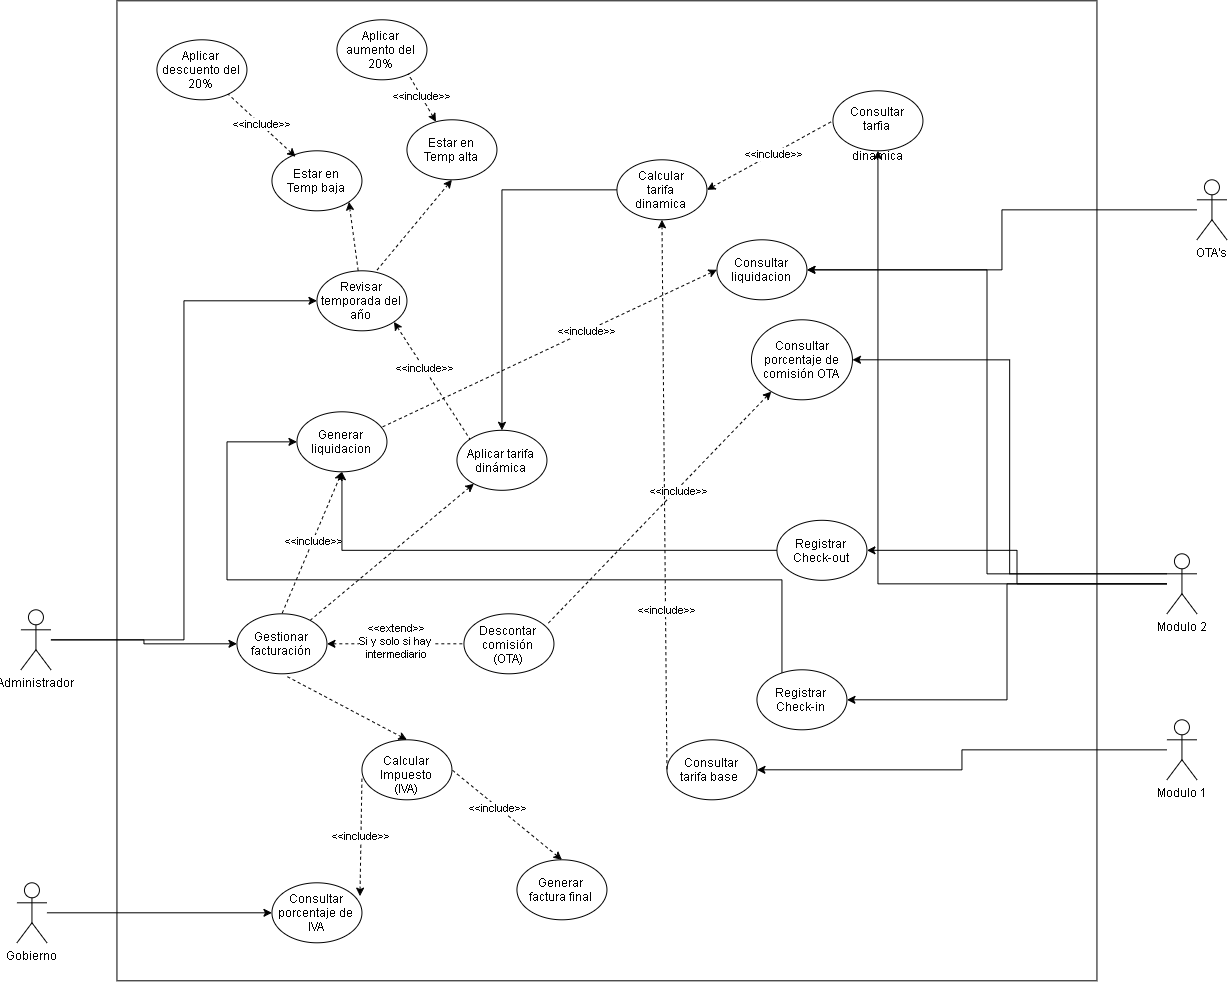

The diagram above was exported from draw.io. Its source (the exported page's mxGraphModel, read from the mxfile embedded in the PNG):
<mxGraphModel dx="971" dy="1737" grid="1" gridSize="20" guides="1" tooltips="1" connect="1" arrows="1" fold="1" page="1" pageScale="1" pageWidth="827" pageHeight="1169" math="0" shadow="0">
  <root>
    <mxCell id="0" />
    <mxCell id="1" parent="0" />
    <mxCell id="7l8o5lp39id27olHHIWa-58" parent="1" style="whiteSpace=wrap;html=1;aspect=fixed;" value="" vertex="1">
      <mxGeometry height="980" width="980" x="480" y="-399" as="geometry" />
    </mxCell>
    <mxCell id="7l8o5lp39id27olHHIWa-28" edge="1" parent="1" source="wXILBOxxY7MzhjttI7hH-1" style="edgeStyle=orthogonalEdgeStyle;rounded=0;orthogonalLoop=1;jettySize=auto;html=1;entryX=0;entryY=0.5;entryDx=0;entryDy=0;" target="OrGGTal4SZ2lfRbzi-5V-29">
      <mxGeometry relative="1" as="geometry" />
    </mxCell>
    <mxCell id="7l8o5lp39id27olHHIWa-34" edge="1" parent="1" source="wXILBOxxY7MzhjttI7hH-1" style="edgeStyle=orthogonalEdgeStyle;rounded=0;orthogonalLoop=1;jettySize=auto;html=1;entryX=0;entryY=0.5;entryDx=0;entryDy=0;" target="NsXalPF-50vXlFlOQ9yB-1">
      <mxGeometry relative="1" as="geometry" />
    </mxCell>
    <mxCell id="wXILBOxxY7MzhjttI7hH-1" parent="1" style="shape=umlActor;verticalLabelPosition=bottom;verticalAlign=top;html=1;outlineConnect=0;" value="Administrador&lt;div&gt;&lt;br&gt;&lt;/div&gt;" vertex="1">
      <mxGeometry height="60" width="30" x="384" y="210" as="geometry" />
    </mxCell>
    <mxCell id="wXILBOxxY7MzhjttI7hH-11" parent="1" style="ellipse;whiteSpace=wrap;html=1;shapeInside=1;" value="Descontar comisión (OTA)&lt;div&gt;&lt;br&gt;&lt;/div&gt;" vertex="1">
      <mxGeometry height="60" width="90" x="827" y="214" as="geometry" />
    </mxCell>
    <mxCell id="wXILBOxxY7MzhjttI7hH-20" parent="1" style="ellipse;whiteSpace=wrap;html=1;shapeInside=1;" value="Aplicar tarifa dinámica&lt;div&gt;&lt;br/&gt;&lt;/div&gt;" vertex="1">
      <mxGeometry height="60" width="90" x="820" y="30.5" as="geometry" />
    </mxCell>
    <mxCell id="wXILBOxxY7MzhjttI7hH-21" edge="1" parent="1" source="wXILBOxxY7MzhjttI7hH-20" style="endArrow=none;dashed=1;html=1;rounded=0;startArrow=classic;startFill=1;" target="NsXalPF-50vXlFlOQ9yB-1" value="">
      <mxGeometry height="50" relative="1" width="50" as="geometry">
        <Array as="points" />
        <mxPoint x="635" y="190.55999999999995" as="sourcePoint" />
        <mxPoint x="687.7" y="195.5" as="targetPoint" />
      </mxGeometry>
    </mxCell>
    <mxCell id="NsXalPF-50vXlFlOQ9yB-1" parent="1" style="ellipse;whiteSpace=wrap;html=1;shapeInside=1;" value="Gestionar facturación&lt;div&gt;&lt;br/&gt;&lt;/div&gt;" vertex="1">
      <mxGeometry height="60" width="90" x="600" y="214" as="geometry" />
    </mxCell>
    <mxCell id="NsXalPF-50vXlFlOQ9yB-14" parent="1" style="ellipse;whiteSpace=wrap;html=1;shapeInside=1;" value="Calcular Impuesto (IVA)" vertex="1">
      <mxGeometry height="60" width="90" x="725" y="340" as="geometry" />
    </mxCell>
    <mxCell id="NsXalPF-50vXlFlOQ9yB-17" parent="1" style="ellipse;whiteSpace=wrap;html=1;shapeInside=1;" value="Generar factura final" vertex="1">
      <mxGeometry height="60" width="90" x="880" y="460" as="geometry" />
    </mxCell>
    <mxCell id="NsXalPF-50vXlFlOQ9yB-18" edge="1" parent="1" source="NsXalPF-50vXlFlOQ9yB-17" style="endArrow=none;dashed=1;html=1;rounded=0;startArrow=classic;startFill=1;exitX=0.5;exitY=0;exitDx=0;exitDy=0;entryX=1;entryY=0.5;entryDx=0;entryDy=0;" target="NsXalPF-50vXlFlOQ9yB-14" value="">
      <mxGeometry height="50" relative="1" width="50" as="geometry">
        <Array as="points" />
        <mxPoint x="762" y="440" as="sourcePoint" />
        <mxPoint x="717" y="410" as="targetPoint" />
      </mxGeometry>
    </mxCell>
    <mxCell id="7l8o5lp39id27olHHIWa-44" connectable="0" parent="NsXalPF-50vXlFlOQ9yB-18" style="edgeLabel;html=1;align=center;verticalAlign=middle;resizable=0;points=[];" value="&amp;lt;&amp;lt;include&amp;gt;&amp;gt;" vertex="1">
      <mxGeometry relative="1" x="0.1633" y="1" as="geometry">
        <mxPoint as="offset" />
      </mxGeometry>
    </mxCell>
    <mxCell id="NsXalPF-50vXlFlOQ9yB-19" edge="1" parent="1" source="NsXalPF-50vXlFlOQ9yB-14" style="endArrow=none;dashed=1;html=1;rounded=0;startArrow=classic;startFill=1;exitX=0.5;exitY=0;exitDx=0;exitDy=0;entryX=0.561;entryY=1.049;entryDx=0;entryDy=0;entryPerimeter=0;" target="NsXalPF-50vXlFlOQ9yB-1" value="">
      <mxGeometry height="50" relative="1" width="50" as="geometry">
        <Array as="points" />
        <mxPoint x="610" y="260" as="sourcePoint" />
        <mxPoint x="764" y="350" as="targetPoint" />
      </mxGeometry>
    </mxCell>
    <mxCell id="OrGGTal4SZ2lfRbzi-5V-2" edge="1" parent="1" source="OrGGTal4SZ2lfRbzi-5V-11" style="edgeStyle=orthogonalEdgeStyle;rounded=0;orthogonalLoop=1;jettySize=auto;html=1;entryX=1;entryY=0.5;entryDx=0;entryDy=0;exitX=0;exitY=0.3333333333333333;exitDx=0;exitDy=0;exitPerimeter=0;" target="OrGGTal4SZ2lfRbzi-5V-1">
      <mxGeometry relative="1" as="geometry">
        <mxPoint x="1260" y="165.5" as="sourcePoint" />
      </mxGeometry>
    </mxCell>
    <mxCell id="nHSVk5ATltTx5PbFpaWZ-19" parent="1" style="ellipse;whiteSpace=wrap;html=1;shapeInside=1;" value="&lt;div&gt;Consultar porcentaje de comisión OTA&lt;/div&gt;" vertex="1">
      <mxGeometry height="80" width="101" x="1114.5" y="-80" as="geometry" />
    </mxCell>
    <mxCell id="nHSVk5ATltTx5PbFpaWZ-21" edge="1" parent="1" source="OrGGTal4SZ2lfRbzi-5V-11" style="edgeStyle=orthogonalEdgeStyle;rounded=0;orthogonalLoop=1;jettySize=auto;html=1;entryX=1;entryY=0.5;entryDx=0;entryDy=0;exitX=0;exitY=0.3333333333333333;exitDx=0;exitDy=0;exitPerimeter=0;" target="nHSVk5ATltTx5PbFpaWZ-19">
      <mxGeometry relative="1" as="geometry">
        <mxPoint x="1263.6" y="165.5" as="sourcePoint" />
        <mxPoint x="1160" y="116.42000000000007" as="targetPoint" />
      </mxGeometry>
    </mxCell>
    <mxCell id="nHSVk5ATltTx5PbFpaWZ-22" edge="1" parent="1" source="nHSVk5ATltTx5PbFpaWZ-19" style="endArrow=none;dashed=1;html=1;rounded=0;startArrow=classic;startFill=1;entryX=0.933;entryY=0.162;entryDx=0;entryDy=0;entryPerimeter=0;" target="wXILBOxxY7MzhjttI7hH-11" value="">
      <mxGeometry height="50" relative="1" width="50" as="geometry">
        <Array as="points" />
        <mxPoint x="1040" y="370" as="sourcePoint" />
        <mxPoint x="1060" y="190" as="targetPoint" />
      </mxGeometry>
    </mxCell>
    <mxCell id="7l8o5lp39id27olHHIWa-33" connectable="0" parent="nHSVk5ATltTx5PbFpaWZ-22" style="edgeLabel;html=1;align=center;verticalAlign=middle;resizable=0;points=[];" value="&amp;lt;&amp;lt;include&amp;gt;&amp;gt;" vertex="1">
      <mxGeometry relative="1" x="-0.1512" y="2" as="geometry">
        <mxPoint as="offset" />
      </mxGeometry>
    </mxCell>
    <mxCell id="OrGGTal4SZ2lfRbzi-5V-1" parent="1" style="ellipse;whiteSpace=wrap;html=1;shapeInside=1;" value="&lt;div&gt;Consultar liquidacion&lt;/div&gt;" vertex="1">
      <mxGeometry height="60" width="90" x="1080" y="-160" as="geometry" />
    </mxCell>
    <mxCell id="OrGGTal4SZ2lfRbzi-5V-6" parent="1" style="ellipse;whiteSpace=wrap;html=1;shapeInside=1;" value="&lt;div&gt;Generar liquidacion&lt;/div&gt;" vertex="1">
      <mxGeometry height="60" width="90" x="660" y="12" as="geometry" />
    </mxCell>
    <mxCell id="OrGGTal4SZ2lfRbzi-5V-7" edge="1" parent="1" source="OrGGTal4SZ2lfRbzi-5V-6" style="endArrow=none;dashed=1;html=1;rounded=0;startArrow=classic;startFill=1;exitX=0.5;exitY=1;exitDx=0;exitDy=0;entryX=0.5;entryY=0;entryDx=0;entryDy=0;" target="NsXalPF-50vXlFlOQ9yB-1" value="">
      <mxGeometry height="50" relative="1" width="50" as="geometry">
        <Array as="points" />
        <mxPoint x="755" y="49.5" as="sourcePoint" />
        <mxPoint x="588" y="189" as="targetPoint" />
      </mxGeometry>
    </mxCell>
    <mxCell id="7l8o5lp39id27olHHIWa-50" connectable="0" parent="OrGGTal4SZ2lfRbzi-5V-7" style="edgeLabel;html=1;align=center;verticalAlign=middle;resizable=0;points=[];" value="&amp;lt;&amp;lt;include&amp;gt;&amp;gt;" vertex="1">
      <mxGeometry relative="1" x="-0.027" as="geometry">
        <mxPoint as="offset" />
      </mxGeometry>
    </mxCell>
    <mxCell id="OrGGTal4SZ2lfRbzi-5V-9" edge="1" parent="1" source="OrGGTal4SZ2lfRbzi-5V-1" style="endArrow=none;dashed=1;html=1;rounded=0;startArrow=classic;startFill=1;exitX=0;exitY=0.5;exitDx=0;exitDy=0;entryX=0.953;entryY=0.25;entryDx=0;entryDy=0;entryPerimeter=0;" target="OrGGTal4SZ2lfRbzi-5V-6" value="">
      <mxGeometry height="50" relative="1" width="50" as="geometry">
        <Array as="points" />
        <mxPoint x="758" as="sourcePoint" />
        <mxPoint x="756" y="87" as="targetPoint" />
      </mxGeometry>
    </mxCell>
    <mxCell id="7l8o5lp39id27olHHIWa-36" connectable="0" parent="OrGGTal4SZ2lfRbzi-5V-9" style="edgeLabel;html=1;align=center;verticalAlign=middle;resizable=0;points=[];" value="&amp;lt;&amp;lt;include&amp;gt;&amp;gt;" vertex="1">
      <mxGeometry relative="1" x="-0.2157" as="geometry">
        <mxPoint as="offset" />
      </mxGeometry>
    </mxCell>
    <mxCell id="D5NA3vyBNCl3WvXgdQiC-3" edge="1" parent="1" source="OrGGTal4SZ2lfRbzi-5V-11" style="edgeStyle=orthogonalEdgeStyle;rounded=0;orthogonalLoop=1;jettySize=auto;html=1;" target="D5NA3vyBNCl3WvXgdQiC-1">
      <mxGeometry relative="1" as="geometry">
        <mxPoint x="1400" y="220" as="sourcePoint" />
      </mxGeometry>
    </mxCell>
    <mxCell id="7l8o5lp39id27olHHIWa-48" edge="1" parent="1" source="OrGGTal4SZ2lfRbzi-5V-11" style="edgeStyle=orthogonalEdgeStyle;rounded=0;orthogonalLoop=1;jettySize=auto;html=1;entryX=1;entryY=0.5;entryDx=0;entryDy=0;" target="D5NA3vyBNCl3WvXgdQiC-2">
      <mxGeometry relative="1" as="geometry" />
    </mxCell>
    <mxCell id="7l8o5lp39id27olHHIWa-53" edge="1" parent="1" source="OrGGTal4SZ2lfRbzi-5V-11" style="edgeStyle=orthogonalEdgeStyle;rounded=0;orthogonalLoop=1;jettySize=auto;html=1;entryX=0.5;entryY=1;entryDx=0;entryDy=0;" target="7l8o5lp39id27olHHIWa-54">
      <mxGeometry relative="1" as="geometry">
        <mxPoint x="1240" y="-220" as="targetPoint" />
      </mxGeometry>
    </mxCell>
    <mxCell id="OrGGTal4SZ2lfRbzi-5V-11" parent="1" style="shape=umlActor;verticalLabelPosition=bottom;verticalAlign=top;html=1;outlineConnect=0;" value="Modulo 2" vertex="1">
      <mxGeometry height="60" width="30" x="1530" y="154" as="geometry" />
    </mxCell>
    <mxCell id="D5NA3vyBNCl3WvXgdQiC-6" edge="1" parent="1" source="OrGGTal4SZ2lfRbzi-5V-18" style="edgeStyle=orthogonalEdgeStyle;rounded=0;orthogonalLoop=1;jettySize=auto;html=1;entryX=1;entryY=0.5;entryDx=0;entryDy=0;" target="D5NA3vyBNCl3WvXgdQiC-5">
      <mxGeometry relative="1" as="geometry">
        <mxPoint x="1280" y="520" as="targetPoint" />
      </mxGeometry>
    </mxCell>
    <mxCell id="OrGGTal4SZ2lfRbzi-5V-18" parent="1" style="shape=umlActor;verticalLabelPosition=bottom;verticalAlign=top;html=1;outlineConnect=0;" value="Modulo 1" vertex="1">
      <mxGeometry height="60" width="30" x="1530" y="320" as="geometry" />
    </mxCell>
    <mxCell id="OrGGTal4SZ2lfRbzi-5V-22" edge="1" parent="1" source="OrGGTal4SZ2lfRbzi-5V-19" style="edgeStyle=orthogonalEdgeStyle;rounded=0;orthogonalLoop=1;jettySize=auto;html=1;" target="OrGGTal4SZ2lfRbzi-5V-1">
      <mxGeometry relative="1" as="geometry" />
    </mxCell>
    <mxCell id="OrGGTal4SZ2lfRbzi-5V-19" parent="1" style="shape=umlActor;verticalLabelPosition=bottom;verticalAlign=top;html=1;outlineConnect=0;" value="OTA's" vertex="1">
      <mxGeometry height="60" width="30" x="1560" y="-220" as="geometry" />
    </mxCell>
    <mxCell id="OrGGTal4SZ2lfRbzi-5V-25" edge="1" parent="1" source="OrGGTal4SZ2lfRbzi-5V-24" style="edgeStyle=orthogonalEdgeStyle;rounded=0;orthogonalLoop=1;jettySize=auto;html=1;" target="wXILBOxxY7MzhjttI7hH-20">
      <mxGeometry relative="1" as="geometry" />
    </mxCell>
    <mxCell id="OrGGTal4SZ2lfRbzi-5V-24" parent="1" style="ellipse;whiteSpace=wrap;html=1;shapeInside=1;" value="&lt;div&gt;Calcular tarifa&lt;/div&gt;&lt;div&gt;dinamica&lt;/div&gt;" vertex="1">
      <mxGeometry height="60" width="90" x="980" y="-240" as="geometry" />
    </mxCell>
    <mxCell id="OrGGTal4SZ2lfRbzi-5V-29" parent="1" style="ellipse;whiteSpace=wrap;html=1;shapeInside=1;" value="&lt;div&gt;Revisar temporada del año&lt;/div&gt;" vertex="1">
      <mxGeometry height="60" width="90" x="680" y="-129" as="geometry" />
    </mxCell>
    <mxCell id="OrGGTal4SZ2lfRbzi-5V-39" edge="1" parent="1" source="OrGGTal4SZ2lfRbzi-5V-33" style="edgeStyle=orthogonalEdgeStyle;rounded=0;orthogonalLoop=1;jettySize=auto;html=1;entryX=0;entryY=0.5;entryDx=0;entryDy=0;" target="OrGGTal4SZ2lfRbzi-5V-36">
      <mxGeometry relative="1" as="geometry" />
    </mxCell>
    <mxCell id="OrGGTal4SZ2lfRbzi-5V-33" parent="1" style="shape=umlActor;verticalLabelPosition=bottom;verticalAlign=top;html=1;outlineConnect=0;" value="Gobierno&lt;div&gt;&lt;br&gt;&lt;/div&gt;" vertex="1">
      <mxGeometry height="60" width="30" x="380" y="483" as="geometry" />
    </mxCell>
    <mxCell id="OrGGTal4SZ2lfRbzi-5V-36" parent="1" style="ellipse;whiteSpace=wrap;html=1;shapeInside=1;" value="Consultar porcentaje de IVA" vertex="1">
      <mxGeometry height="60" width="90" x="635" y="483" as="geometry" />
    </mxCell>
    <mxCell id="OrGGTal4SZ2lfRbzi-5V-37" edge="1" parent="1" source="OrGGTal4SZ2lfRbzi-5V-36" style="endArrow=none;dashed=1;html=1;rounded=0;startArrow=classic;startFill=1;exitX=0.978;exitY=0.222;exitDx=0;exitDy=0;entryX=0;entryY=0.633;entryDx=0;entryDy=0;entryPerimeter=0;exitPerimeter=0;" target="NsXalPF-50vXlFlOQ9yB-14" value="">
      <mxGeometry height="50" relative="1" width="50" as="geometry">
        <Array as="points" />
        <mxPoint x="799" y="402" as="sourcePoint" />
        <mxPoint x="672" y="315" as="targetPoint" />
      </mxGeometry>
    </mxCell>
    <mxCell id="7l8o5lp39id27olHHIWa-43" connectable="0" parent="OrGGTal4SZ2lfRbzi-5V-37" style="edgeLabel;html=1;align=center;verticalAlign=middle;resizable=0;points=[];" value="&amp;lt;&amp;lt;include&amp;gt;&amp;gt;" vertex="1">
      <mxGeometry relative="1" x="0.0132" y="1" as="geometry">
        <mxPoint as="offset" />
      </mxGeometry>
    </mxCell>
    <mxCell id="tqc05Rus4VY50Q--WGsQ-3" edge="1" parent="1" source="D5NA3vyBNCl3WvXgdQiC-1" style="edgeStyle=orthogonalEdgeStyle;rounded=0;orthogonalLoop=1;jettySize=auto;html=1;entryX=0.5;entryY=1;entryDx=0;entryDy=0;" target="OrGGTal4SZ2lfRbzi-5V-6">
      <mxGeometry relative="1" as="geometry">
        <mxPoint x="600" y="100" as="targetPoint" />
      </mxGeometry>
    </mxCell>
    <mxCell id="D5NA3vyBNCl3WvXgdQiC-1" parent="1" style="ellipse;whiteSpace=wrap;html=1;shapeInside=1;" value="&lt;div&gt;Registrar Check-out&lt;/div&gt;" vertex="1">
      <mxGeometry height="60" width="90" x="1140" y="120.5" as="geometry" />
    </mxCell>
    <mxCell id="tqc05Rus4VY50Q--WGsQ-5" edge="1" parent="1" source="D5NA3vyBNCl3WvXgdQiC-2" style="edgeStyle=orthogonalEdgeStyle;rounded=0;orthogonalLoop=1;jettySize=auto;html=1;" target="OrGGTal4SZ2lfRbzi-5V-6">
      <mxGeometry relative="1" as="geometry">
        <Array as="points">
          <mxPoint x="1145" y="180" />
          <mxPoint x="590" y="180" />
        </Array>
      </mxGeometry>
    </mxCell>
    <mxCell id="D5NA3vyBNCl3WvXgdQiC-2" parent="1" style="ellipse;whiteSpace=wrap;html=1;shapeInside=1;" value="&lt;div&gt;Registrar Check-in&lt;/div&gt;" vertex="1">
      <mxGeometry height="60" width="90" x="1120" y="270" as="geometry" />
    </mxCell>
    <mxCell id="D5NA3vyBNCl3WvXgdQiC-5" parent="1" style="ellipse;whiteSpace=wrap;html=1;shapeInside=1;" value="Consultar tarifa base&amp;nbsp;" vertex="1">
      <mxGeometry height="60" width="90" x="1030" y="340" as="geometry" />
    </mxCell>
    <mxCell id="D5NA3vyBNCl3WvXgdQiC-7" edge="1" parent="1" source="OrGGTal4SZ2lfRbzi-5V-24" style="endArrow=none;dashed=1;html=1;rounded=0;startArrow=classic;startFill=1;entryX=0;entryY=0.5;entryDx=0;entryDy=0;exitX=0.5;exitY=1;exitDx=0;exitDy=0;" target="D5NA3vyBNCl3WvXgdQiC-5" value="">
      <mxGeometry height="50" relative="1" width="50" as="geometry">
        <Array as="points" />
        <mxPoint x="962.5" y="-69" as="sourcePoint" />
        <mxPoint x="1007.5" y="370.0000000000002" as="targetPoint" />
      </mxGeometry>
    </mxCell>
    <mxCell id="7l8o5lp39id27olHHIWa-49" connectable="0" parent="D5NA3vyBNCl3WvXgdQiC-7" style="edgeLabel;html=1;align=center;verticalAlign=middle;resizable=0;points=[];" value="&amp;lt;&amp;lt;include&amp;gt;&amp;gt;" vertex="1">
      <mxGeometry relative="1" x="0.4205" y="1" as="geometry">
        <mxPoint as="offset" />
      </mxGeometry>
    </mxCell>
    <mxCell id="7l8o5lp39id27olHHIWa-4" parent="1" style="ellipse;whiteSpace=wrap;html=1;shapeInside=1;" value="Estar en Temp alta" vertex="1">
      <mxGeometry height="60" width="90" x="770" y="-280" as="geometry" />
    </mxCell>
    <mxCell id="7l8o5lp39id27olHHIWa-5" parent="1" style="ellipse;whiteSpace=wrap;html=1;shapeInside=1;" value="&lt;div&gt;Estar en Temp baja&lt;/div&gt;" vertex="1">
      <mxGeometry height="60" width="90" x="635" y="-249" as="geometry" />
    </mxCell>
    <mxCell id="7l8o5lp39id27olHHIWa-6" parent="1" style="ellipse;whiteSpace=wrap;html=1;shapeInside=1;" value="&lt;div&gt;Aplicar aumento del 20%&lt;/div&gt;" vertex="1">
      <mxGeometry height="60" width="90" x="700" y="-380" as="geometry" />
    </mxCell>
    <mxCell id="7l8o5lp39id27olHHIWa-9" edge="1" parent="1" source="7l8o5lp39id27olHHIWa-4" style="endArrow=none;dashed=1;html=1;rounded=0;startArrow=classic;startFill=1;entryX=0.792;entryY=0.902;entryDx=0;entryDy=0;entryPerimeter=0;" target="7l8o5lp39id27olHHIWa-6" value="">
      <mxGeometry height="50" relative="1" width="50" as="geometry">
        <Array as="points" />
        <mxPoint x="1209" y="-313.5" as="sourcePoint" />
        <mxPoint x="770" y="-226.5" as="targetPoint" />
      </mxGeometry>
    </mxCell>
    <mxCell id="7l8o5lp39id27olHHIWa-41" connectable="0" parent="7l8o5lp39id27olHHIWa-9" style="edgeLabel;html=1;align=center;verticalAlign=middle;resizable=0;points=[];" value="&amp;lt;&amp;lt;include&amp;gt;&amp;gt;" vertex="1">
      <mxGeometry relative="1" x="0.0728" as="geometry">
        <mxPoint as="offset" />
      </mxGeometry>
    </mxCell>
    <mxCell id="7l8o5lp39id27olHHIWa-12" edge="1" parent="1" source="7l8o5lp39id27olHHIWa-5" style="endArrow=none;dashed=1;html=1;rounded=0;startArrow=classic;startFill=1;exitX=0.263;exitY=0.1;exitDx=0;exitDy=0;exitPerimeter=0;" target="7l8o5lp39id27olHHIWa-13" value="">
      <mxGeometry height="50" relative="1" width="50" as="geometry">
        <Array as="points" />
        <mxPoint x="620" y="-249" as="sourcePoint" />
        <mxPoint x="652" y="-205" as="targetPoint" />
      </mxGeometry>
    </mxCell>
    <mxCell id="7l8o5lp39id27olHHIWa-39" connectable="0" parent="7l8o5lp39id27olHHIWa-12" style="edgeLabel;html=1;align=center;verticalAlign=middle;resizable=0;points=[];" value="&amp;lt;&amp;lt;include&amp;gt;&amp;gt;" vertex="1">
      <mxGeometry relative="1" x="0.0354" y="-1" as="geometry">
        <mxPoint as="offset" />
      </mxGeometry>
    </mxCell>
    <mxCell id="7l8o5lp39id27olHHIWa-13" parent="1" style="ellipse;whiteSpace=wrap;html=1;shapeInside=1;" value="&lt;div&gt;Aplicar descuento del 20%&lt;/div&gt;" vertex="1">
      <mxGeometry height="60" width="90" x="520" y="-360" as="geometry" />
    </mxCell>
    <mxCell id="7l8o5lp39id27olHHIWa-16" edge="1" parent="1" source="7l8o5lp39id27olHHIWa-4" style="endArrow=none;dashed=1;html=1;rounded=0;startArrow=classic;startFill=1;entryX=0.669;entryY=-0.014;entryDx=0;entryDy=0;entryPerimeter=0;exitX=0.5;exitY=1;exitDx=0;exitDy=0;" target="OrGGTal4SZ2lfRbzi-5V-29" value="">
      <mxGeometry height="50" relative="1" width="50" as="geometry">
        <Array as="points" />
        <mxPoint x="740" y="-200" as="sourcePoint" />
        <mxPoint x="772" y="-156" as="targetPoint" />
      </mxGeometry>
    </mxCell>
    <mxCell id="7l8o5lp39id27olHHIWa-18" edge="1" parent="1" source="7l8o5lp39id27olHHIWa-5" style="endArrow=none;dashed=1;html=1;rounded=0;startArrow=classic;startFill=1;exitX=1;exitY=1;exitDx=0;exitDy=0;" target="OrGGTal4SZ2lfRbzi-5V-29" value="">
      <mxGeometry height="50" relative="1" width="50" as="geometry">
        <Array as="points" />
        <mxPoint x="725" y="-188.79" as="sourcePoint" />
        <mxPoint x="735.1801948466054" y="-140.0032034355966" as="targetPoint" />
      </mxGeometry>
    </mxCell>
    <mxCell id="7l8o5lp39id27olHHIWa-32" edge="1" parent="1" source="NsXalPF-50vXlFlOQ9yB-1" style="endArrow=none;dashed=1;html=1;rounded=0;startArrow=classic;startFill=1;entryX=0;entryY=0.5;entryDx=0;entryDy=0;exitX=1;exitY=0.5;exitDx=0;exitDy=0;" target="wXILBOxxY7MzhjttI7hH-11" value="">
      <mxGeometry height="50" relative="1" width="50" as="geometry">
        <Array as="points" />
        <mxPoint x="1025" y="220" as="sourcePoint" />
        <mxPoint x="880" y="334" as="targetPoint" />
      </mxGeometry>
    </mxCell>
    <mxCell id="7l8o5lp39id27olHHIWa-46" connectable="0" parent="7l8o5lp39id27olHHIWa-32" style="edgeLabel;html=1;align=center;verticalAlign=middle;resizable=0;points=[];" value="&amp;lt;&amp;lt;extend&amp;gt;&amp;gt;&lt;div&gt;Si y solo si hay&amp;nbsp;&lt;/div&gt;&lt;div&gt;intermediario&lt;/div&gt;" vertex="1">
      <mxGeometry relative="1" x="0.0191" y="3" as="geometry">
        <mxPoint as="offset" />
      </mxGeometry>
    </mxCell>
    <mxCell id="7l8o5lp39id27olHHIWa-54" parent="1" style="ellipse;whiteSpace=wrap;html=1;shapeInside=1;" value="Consultar tarfia dinamica" vertex="1">
      <mxGeometry height="60" width="90" x="1196" y="-309" as="geometry" />
    </mxCell>
    <mxCell id="7l8o5lp39id27olHHIWa-55" edge="1" parent="1" source="OrGGTal4SZ2lfRbzi-5V-24" style="endArrow=none;dashed=1;html=1;rounded=0;startArrow=classic;startFill=1;entryX=0;entryY=0.5;entryDx=0;entryDy=0;exitX=1;exitY=0.5;exitDx=0;exitDy=0;" target="7l8o5lp39id27olHHIWa-54" value="">
      <mxGeometry height="50" relative="1" width="50" as="geometry">
        <Array as="points" />
        <mxPoint x="1175" y="-260" as="sourcePoint" />
        <mxPoint x="1100" y="-170" as="targetPoint" />
      </mxGeometry>
    </mxCell>
    <mxCell id="7l8o5lp39id27olHHIWa-56" connectable="0" parent="7l8o5lp39id27olHHIWa-55" style="edgeLabel;html=1;align=center;verticalAlign=middle;resizable=0;points=[];" value="&amp;lt;&amp;lt;include&amp;gt;&amp;gt;" vertex="1">
      <mxGeometry relative="1" x="0.0469" as="geometry">
        <mxPoint as="offset" />
      </mxGeometry>
    </mxCell>
    <mxCell id="UZC7aEnK1QXLyYynYeSc-1" edge="1" parent="1" source="OrGGTal4SZ2lfRbzi-5V-29" style="endArrow=none;dashed=1;html=1;rounded=0;startArrow=classic;startFill=1;exitX=1;exitY=1;exitDx=0;exitDy=0;entryX=0;entryY=0;entryDx=0;entryDy=0;" target="wXILBOxxY7MzhjttI7hH-20" value="">
      <mxGeometry height="50" relative="1" width="50" as="geometry">
        <Array as="points" />
        <mxPoint x="1234" y="-60" as="sourcePoint" />
        <mxPoint x="900" y="97" as="targetPoint" />
      </mxGeometry>
    </mxCell>
    <mxCell id="UZC7aEnK1QXLyYynYeSc-2" connectable="0" parent="UZC7aEnK1QXLyYynYeSc-1" style="edgeLabel;html=1;align=center;verticalAlign=middle;resizable=0;points=[];" value="&amp;lt;&amp;lt;include&amp;gt;&amp;gt;" vertex="1">
      <mxGeometry relative="1" x="-0.2157" as="geometry">
        <mxPoint as="offset" />
      </mxGeometry>
    </mxCell>
  </root>
</mxGraphModel>